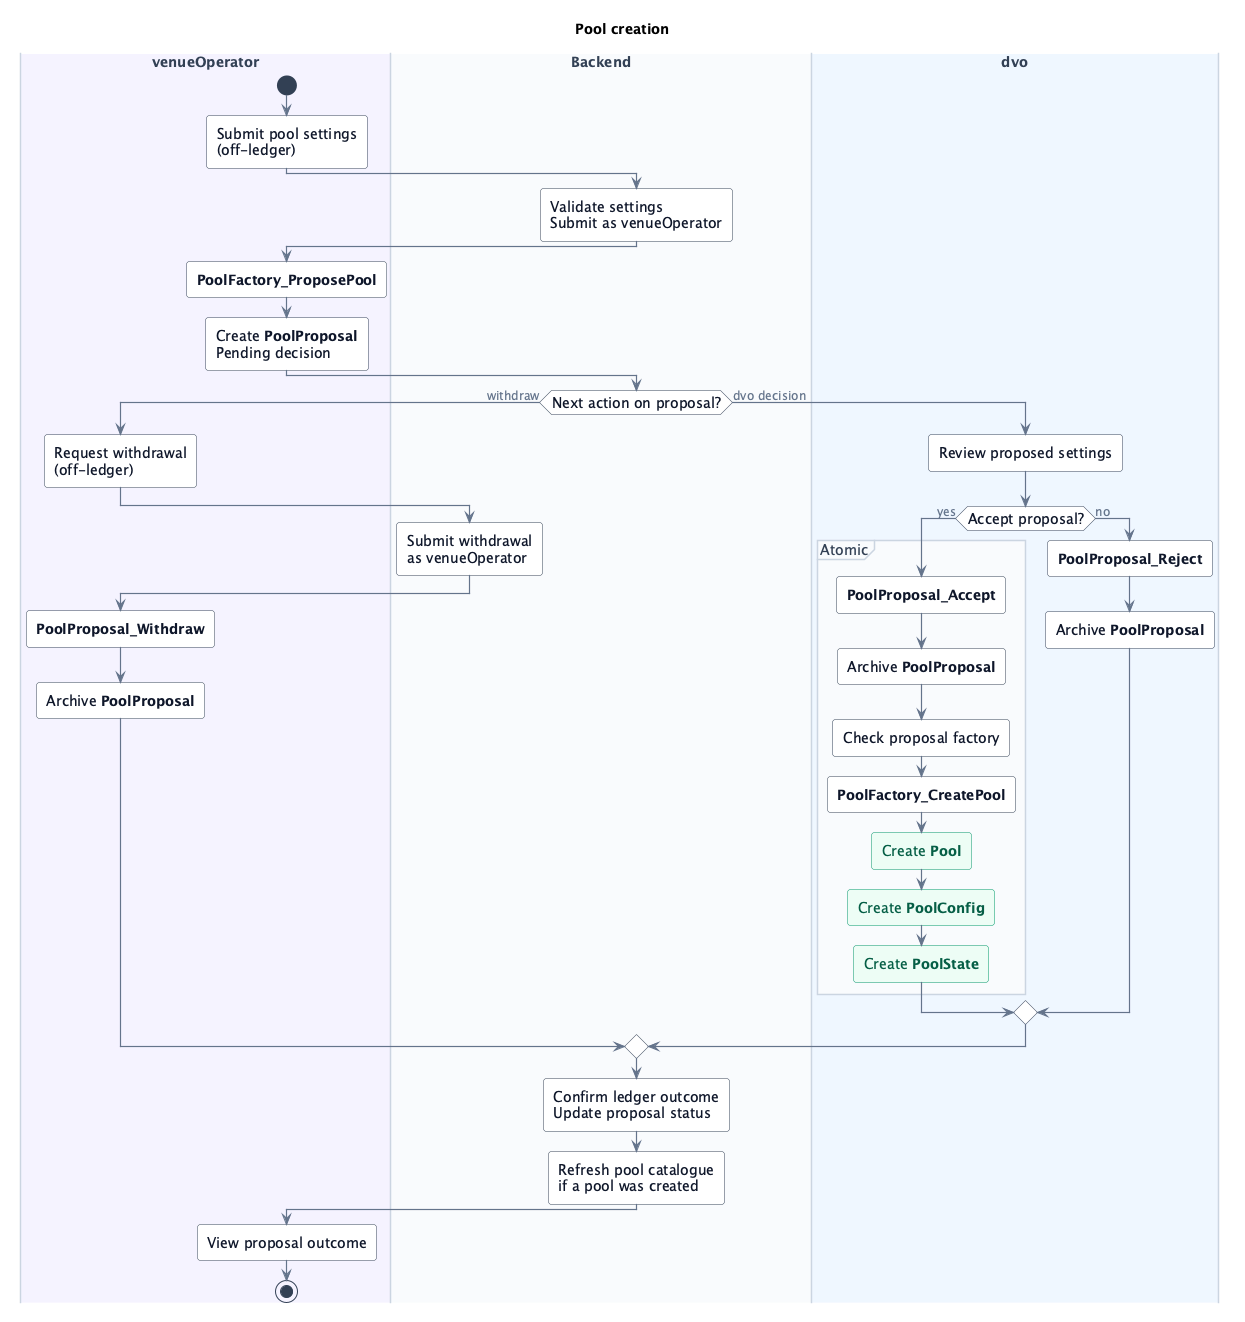

The diagram above was rendered by PlantUML. Its source (embedded in the PNG):
@startuml pool-creation
skinparamlocked dpiCommandLine 200
<style>
activityDiagram {
  FontName Inter
  FontSize 14
  BackgroundColor #FFFFFF
  activity {
    BackgroundColor #FFFFFF
    LineColor #334155
    RoundCorner 6
    FontColor #0F172A
    Padding 10
    Margin 10
  }
  arrow {
    LineColor #64748B
    LineThickness 1.2
    FontColor #64748B
    FontSize 12
  }
  swimlane {
    LineColor #CBD5E1
    FontColor #334155
    FontStyle bold
  }
  circle {
    BackgroundColor #334155
    LineColor #334155
  }
  partition {
    BackgroundColor #F8FAFC
    LineColor #CBD5E1
    FontColor #334155
  }
  .created {
    BackgroundColor #ECFDF5
    LineColor #059669
    FontColor #065F46
  }
}
</style>

title Pool creation

|#F5F3FF|venueOperator|
|#F8FAFC|Backend|
|#EFF6FF|dvo|

|#F5F3FF|venueOperator|
start
:Submit pool settings\n(off-ledger);

|#F8FAFC|Backend|
:Validate settings\nSubmit as venueOperator;

|#F5F3FF|venueOperator|
:**PoolFactory_ProposePool**;
:Create **PoolProposal**\nPending decision;

|#F8FAFC|Backend|
if (Next action on proposal?) then (withdraw)
  |#F5F3FF|venueOperator|
  :Request withdrawal\n(off-ledger);
  |#F8FAFC|Backend|
  :Submit withdrawal\nas venueOperator;
  |#F5F3FF|venueOperator|
  :**PoolProposal_Withdraw**;
  :Archive **PoolProposal**;
else (dvo decision)
  |#EFF6FF|dvo|
  :Review proposed settings;
  if (Accept proposal?) then (yes)
    partition "Atomic" {
      :**PoolProposal_Accept**;
      :Archive **PoolProposal**;
      :Check proposal factory;
      :**PoolFactory_CreatePool**;
      :Create **Pool**; <<created>>
      :Create **PoolConfig**; <<created>>
      :Create **PoolState**; <<created>>
    }
  else (no)
    :**PoolProposal_Reject**;
    :Archive **PoolProposal**;
  endif
endif

|#F8FAFC|Backend|
:Confirm ledger outcome\nUpdate proposal status;
:Refresh pool catalogue\nif a pool was created;

|#F5F3FF|venueOperator|
:View proposal outcome;
stop

@enduml